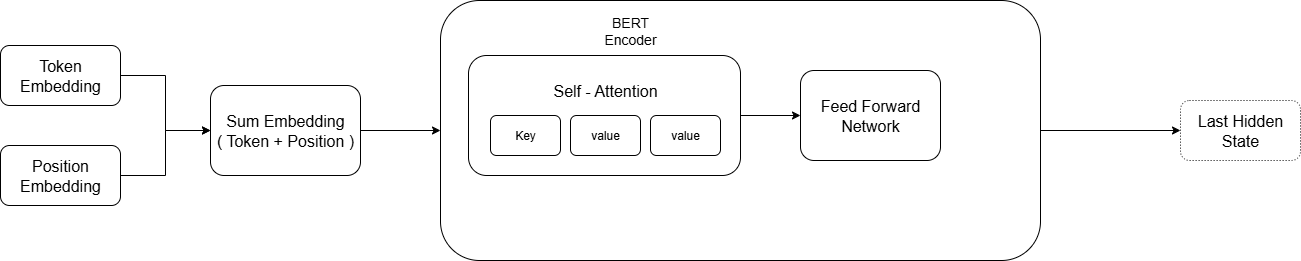

The diagram above was exported from draw.io. Its source (the exported page's mxGraphModel, read from the mxfile embedded in the PNG):
<mxGraphModel dx="512" dy="527" grid="1" gridSize="10" guides="1" tooltips="1" connect="1" arrows="1" fold="1" page="1" pageScale="1" pageWidth="850" pageHeight="1100" math="0" shadow="0">
  <root>
    <mxCell id="0" />
    <mxCell id="1" parent="0" />
    <mxCell id="pYe2LddleYc-s4lbzUrr-5" style="edgeStyle=orthogonalEdgeStyle;rounded=0;orthogonalLoop=1;jettySize=auto;html=1;" edge="1" parent="1" source="pYe2LddleYc-s4lbzUrr-2" target="pYe2LddleYc-s4lbzUrr-4">
      <mxGeometry relative="1" as="geometry" />
    </mxCell>
    <mxCell id="pYe2LddleYc-s4lbzUrr-2" value="&lt;font style=&quot;font-size: 16px;&quot;&gt;Token Embedding&lt;/font&gt;" style="rounded=1;whiteSpace=wrap;html=1;" vertex="1" parent="1">
      <mxGeometry x="160" y="140" width="120" height="60" as="geometry" />
    </mxCell>
    <mxCell id="pYe2LddleYc-s4lbzUrr-6" style="edgeStyle=orthogonalEdgeStyle;rounded=0;orthogonalLoop=1;jettySize=auto;html=1;entryX=0;entryY=0.5;entryDx=0;entryDy=0;" edge="1" parent="1" source="pYe2LddleYc-s4lbzUrr-3" target="pYe2LddleYc-s4lbzUrr-4">
      <mxGeometry relative="1" as="geometry" />
    </mxCell>
    <mxCell id="pYe2LddleYc-s4lbzUrr-3" value="&lt;font style=&quot;font-size: 16px;&quot;&gt;Position Embedding&lt;/font&gt;" style="rounded=1;whiteSpace=wrap;html=1;" vertex="1" parent="1">
      <mxGeometry x="160" y="240" width="120" height="60" as="geometry" />
    </mxCell>
    <mxCell id="pYe2LddleYc-s4lbzUrr-8" value="" style="edgeStyle=orthogonalEdgeStyle;rounded=0;orthogonalLoop=1;jettySize=auto;html=1;" edge="1" parent="1" source="pYe2LddleYc-s4lbzUrr-4" target="pYe2LddleYc-s4lbzUrr-7">
      <mxGeometry relative="1" as="geometry" />
    </mxCell>
    <mxCell id="pYe2LddleYc-s4lbzUrr-4" value="&lt;font style=&quot;font-size: 16px;&quot;&gt;Sum Embedding&lt;/font&gt;&lt;div&gt;&lt;font size=&quot;3&quot;&gt;( Token + Position )&lt;/font&gt;&lt;/div&gt;" style="rounded=1;whiteSpace=wrap;html=1;" vertex="1" parent="1">
      <mxGeometry x="370" y="180" width="150" height="90" as="geometry" />
    </mxCell>
    <mxCell id="pYe2LddleYc-s4lbzUrr-20" value="" style="edgeStyle=orthogonalEdgeStyle;rounded=0;orthogonalLoop=1;jettySize=auto;html=1;" edge="1" parent="1" source="pYe2LddleYc-s4lbzUrr-7" target="pYe2LddleYc-s4lbzUrr-19">
      <mxGeometry relative="1" as="geometry" />
    </mxCell>
    <mxCell id="pYe2LddleYc-s4lbzUrr-7" value="" style="rounded=1;whiteSpace=wrap;html=1;" vertex="1" parent="1">
      <mxGeometry x="600" y="95" width="600" height="260" as="geometry" />
    </mxCell>
    <mxCell id="pYe2LddleYc-s4lbzUrr-9" value="&lt;font style=&quot;font-size: 14px;&quot;&gt;BERT Encoder&lt;/font&gt;" style="text;html=1;align=center;verticalAlign=middle;whiteSpace=wrap;rounded=0;" vertex="1" parent="1">
      <mxGeometry x="760" y="110" width="60" height="30" as="geometry" />
    </mxCell>
    <mxCell id="pYe2LddleYc-s4lbzUrr-11" value="&lt;div&gt;&lt;span style=&quot;font-size: 16px;&quot;&gt;&lt;br&gt;&lt;/span&gt;&lt;/div&gt;" style="rounded=1;whiteSpace=wrap;html=1;" vertex="1" parent="1">
      <mxGeometry x="628" y="150" width="272" height="120" as="geometry" />
    </mxCell>
    <mxCell id="pYe2LddleYc-s4lbzUrr-12" value="Key" style="rounded=1;whiteSpace=wrap;html=1;" vertex="1" parent="1">
      <mxGeometry x="650" y="210" width="70" height="40" as="geometry" />
    </mxCell>
    <mxCell id="pYe2LddleYc-s4lbzUrr-13" value="value" style="rounded=1;whiteSpace=wrap;html=1;" vertex="1" parent="1">
      <mxGeometry x="730" y="210" width="70" height="40" as="geometry" />
    </mxCell>
    <mxCell id="pYe2LddleYc-s4lbzUrr-14" value="value" style="rounded=1;whiteSpace=wrap;html=1;" vertex="1" parent="1">
      <mxGeometry x="810" y="210" width="70" height="40" as="geometry" />
    </mxCell>
    <mxCell id="pYe2LddleYc-s4lbzUrr-15" value="&lt;font style=&quot;font-size: 16px;&quot;&gt;Self - Attention&lt;/font&gt;" style="text;html=1;align=center;verticalAlign=middle;whiteSpace=wrap;rounded=0;" vertex="1" parent="1">
      <mxGeometry x="705" y="170" width="120" height="30" as="geometry" />
    </mxCell>
    <mxCell id="pYe2LddleYc-s4lbzUrr-16" value="&lt;font style=&quot;font-size: 16px;&quot;&gt;Feed Forward Network&lt;/font&gt;" style="rounded=1;whiteSpace=wrap;html=1;" vertex="1" parent="1">
      <mxGeometry x="960" y="165" width="140" height="90" as="geometry" />
    </mxCell>
    <mxCell id="pYe2LddleYc-s4lbzUrr-18" value="" style="endArrow=classic;html=1;rounded=0;exitX=1;exitY=0.5;exitDx=0;exitDy=0;entryX=0;entryY=0.5;entryDx=0;entryDy=0;" edge="1" parent="1" source="pYe2LddleYc-s4lbzUrr-11" target="pYe2LddleYc-s4lbzUrr-16">
      <mxGeometry width="50" height="50" relative="1" as="geometry">
        <mxPoint x="970" y="380" as="sourcePoint" />
        <mxPoint x="1020" y="330" as="targetPoint" />
      </mxGeometry>
    </mxCell>
    <mxCell id="pYe2LddleYc-s4lbzUrr-19" value="&lt;font style=&quot;font-size: 16px;&quot;&gt;Last Hidden State&lt;/font&gt;" style="whiteSpace=wrap;html=1;rounded=1;dashed=1;dashPattern=1 2;" vertex="1" parent="1">
      <mxGeometry x="1340" y="195" width="120" height="60" as="geometry" />
    </mxCell>
  </root>
</mxGraphModel>